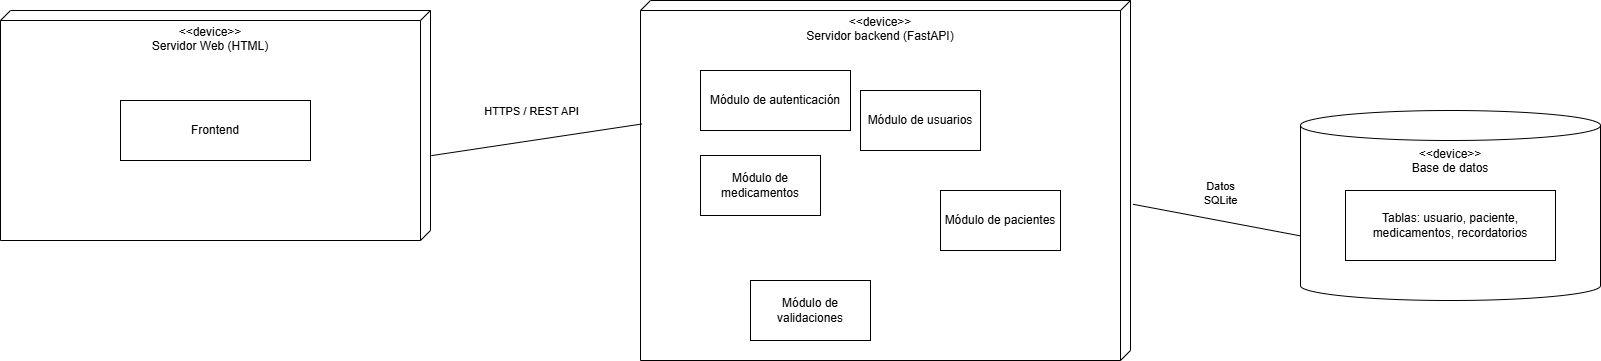

The diagram above was exported from draw.io. Its source (the exported page's mxGraphModel, read from the mxfile embedded in the PNG):
<mxGraphModel dx="2955" dy="711" grid="1" gridSize="10" guides="1" tooltips="1" connect="1" arrows="1" fold="1" page="1" pageScale="1" pageWidth="1169" pageHeight="827" math="0" shadow="0">
  <root>
    <mxCell id="0" />
    <mxCell id="1" parent="0" />
    <mxCell id="Qz-EG_5Dlr6JgA2LrJ1J-77" parent="1" style="shape=cylinder3;whiteSpace=wrap;html=1;boundedLbl=1;backgroundOutline=1;size=15;verticalAlign=top;" value="&lt;span style=&quot;background-color: rgb(255, 255, 255);&quot;&gt;&amp;lt;&amp;lt;device&amp;gt;&amp;gt;&lt;/span&gt;&lt;div&gt;&lt;span style=&quot;background-color: rgb(255, 255, 255);&quot;&gt;Base de datos&lt;/span&gt;&lt;/div&gt;" vertex="1">
      <mxGeometry height="190" width="300" x="1260" y="130" as="geometry" />
    </mxCell>
    <mxCell id="Qz-EG_5Dlr6JgA2LrJ1J-5" parent="1" style="verticalAlign=top;align=center;spacingTop=8;spacingLeft=2;spacingRight=12;shape=cube;size=10;direction=south;fontStyle=0;html=1;whiteSpace=wrap;" value="&lt;span style=&quot;background-color: light-dark(#ffffff, var(--ge-dark-color, #121212));&quot;&gt;&amp;lt;&amp;lt;device&amp;gt;&amp;gt;&lt;/span&gt;&lt;div&gt;&lt;span style=&quot;background-color: rgb(255, 255, 255);&quot;&gt;Servidor Web (HTML)&lt;/span&gt;&lt;/div&gt;" vertex="1">
      <mxGeometry height="230" width="430" x="-40" y="30" as="geometry" />
    </mxCell>
    <mxCell id="Qz-EG_5Dlr6JgA2LrJ1J-8" parent="1" style="verticalAlign=top;align=center;spacingTop=8;spacingLeft=2;spacingRight=12;shape=cube;size=10;direction=south;fontStyle=0;html=1;whiteSpace=wrap;" value="&lt;span style=&quot;background-color: light-dark(#ffffff, var(--ge-dark-color, #121212));&quot;&gt;&amp;lt;&amp;lt;device&amp;gt;&amp;gt;&lt;/span&gt;&lt;div&gt;&lt;span style=&quot;background-color: rgb(255, 255, 255);&quot;&gt;Servidor backend (FastAPI)&lt;/span&gt;&lt;/div&gt;" vertex="1">
      <mxGeometry height="360" width="490" x="600" y="20" as="geometry" />
    </mxCell>
    <mxCell id="Qz-EG_5Dlr6JgA2LrJ1J-46" edge="1" parent="1" source="Qz-EG_5Dlr6JgA2LrJ1J-5" style="endArrow=none;html=1;rounded=0;exitX=0.631;exitY=-0.002;exitDx=0;exitDy=0;exitPerimeter=0;entryX=0.343;entryY=0.999;entryDx=0;entryDy=0;entryPerimeter=0;" value="">
      <mxGeometry height="50" relative="1" width="50" as="geometry">
        <mxPoint x="511" y="159.1500000000001" as="sourcePoint" />
        <mxPoint x="601.49" y="143.48000000000002" as="targetPoint" />
      </mxGeometry>
    </mxCell>
    <mxCell id="Qz-EG_5Dlr6JgA2LrJ1J-47" connectable="0" parent="Qz-EG_5Dlr6JgA2LrJ1J-46" style="edgeLabel;html=1;align=center;verticalAlign=middle;resizable=0;points=[];" value="HTTPS / REST API" vertex="1">
      <mxGeometry relative="1" x="0.0019" y="1" as="geometry">
        <mxPoint x="-6" y="-28" as="offset" />
      </mxGeometry>
    </mxCell>
    <mxCell id="Qz-EG_5Dlr6JgA2LrJ1J-50" edge="1" parent="1" source="Qz-EG_5Dlr6JgA2LrJ1J-8" style="endArrow=none;html=1;rounded=0;entryX=0;entryY=0.66;entryDx=0;entryDy=0;entryPerimeter=0;exitX=0.566;exitY=-0.005;exitDx=0;exitDy=0;exitPerimeter=0;" target="Qz-EG_5Dlr6JgA2LrJ1J-77" value="">
      <mxGeometry height="50" relative="1" width="50" as="geometry">
        <mxPoint x="1080" y="310" as="sourcePoint" />
        <mxPoint x="1256.8799999999997" y="252.08000000000015" as="targetPoint" />
      </mxGeometry>
    </mxCell>
    <mxCell id="Qz-EG_5Dlr6JgA2LrJ1J-51" connectable="0" parent="Qz-EG_5Dlr6JgA2LrJ1J-50" style="edgeLabel;html=1;align=center;verticalAlign=middle;resizable=0;points=[];" value="Datos&lt;div&gt;SQLite&lt;/div&gt;" vertex="1">
      <mxGeometry relative="1" x="0.0295" as="geometry">
        <mxPoint x="1" y="-28" as="offset" />
      </mxGeometry>
    </mxCell>
    <mxCell id="Qz-EG_5Dlr6JgA2LrJ1J-61" parent="1" style="rounded=0;whiteSpace=wrap;html=1;" value="Frontend" vertex="1">
      <mxGeometry height="60" width="190" x="80" y="120" as="geometry" />
    </mxCell>
    <mxCell id="Qz-EG_5Dlr6JgA2LrJ1J-62" parent="1" style="rounded=0;whiteSpace=wrap;html=1;" value="Módulo de autenticación" vertex="1">
      <mxGeometry height="60" width="150" x="660" y="90" as="geometry" />
    </mxCell>
    <mxCell id="Qz-EG_5Dlr6JgA2LrJ1J-65" parent="1" style="rounded=0;whiteSpace=wrap;html=1;" value="Módulo de usuarios" vertex="1">
      <mxGeometry height="60" width="120" x="820" y="110" as="geometry" />
    </mxCell>
    <mxCell id="Qz-EG_5Dlr6JgA2LrJ1J-66" parent="1" style="rounded=0;whiteSpace=wrap;html=1;" value="Módulo de medicamentos" vertex="1">
      <mxGeometry height="60" width="120" x="660" y="175" as="geometry" />
    </mxCell>
    <mxCell id="Qz-EG_5Dlr6JgA2LrJ1J-68" parent="1" style="rounded=0;whiteSpace=wrap;html=1;" value="Módulo de pacientes" vertex="1">
      <mxGeometry height="60" width="120" x="900" y="210" as="geometry" />
    </mxCell>
    <mxCell id="Qz-EG_5Dlr6JgA2LrJ1J-70" parent="1" style="rounded=0;whiteSpace=wrap;html=1;" value="Módulo de validaciones" vertex="1">
      <mxGeometry height="60" width="120" x="710" y="300" as="geometry" />
    </mxCell>
    <mxCell id="Qz-EG_5Dlr6JgA2LrJ1J-71" parent="1" style="rounded=0;whiteSpace=wrap;html=1;" value="Tablas: usuario, paciente, medicamentos, recordatorios" vertex="1">
      <mxGeometry height="70" width="210" x="1305" y="210" as="geometry" />
    </mxCell>
  </root>
</mxGraphModel>